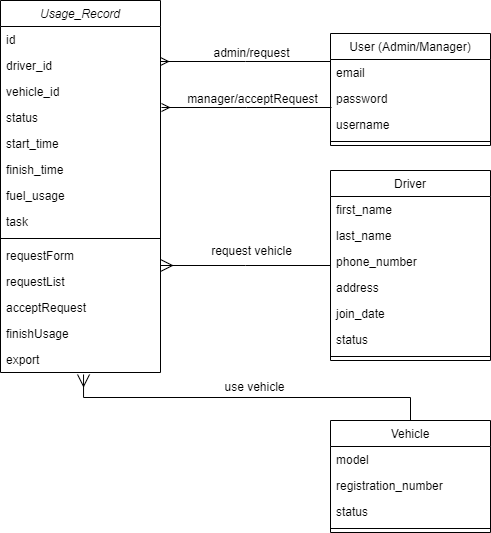

The diagram above was exported from draw.io. Its source (the exported page's mxGraphModel, read from the mxfile embedded in the PNG):
<mxGraphModel dx="880" dy="478" grid="1" gridSize="10" guides="1" tooltips="1" connect="1" arrows="1" fold="1" page="1" pageScale="1" pageWidth="827" pageHeight="1169" math="0" shadow="0">
  <root>
    <mxCell id="WIyWlLk6GJQsqaUBKTNV-0" />
    <mxCell id="WIyWlLk6GJQsqaUBKTNV-1" parent="WIyWlLk6GJQsqaUBKTNV-0" />
    <mxCell id="zkfFHV4jXpPFQw0GAbJ--0" value="Usage_Record" style="swimlane;fontStyle=2;align=center;verticalAlign=top;childLayout=stackLayout;horizontal=1;startSize=26;horizontalStack=0;resizeParent=1;resizeLast=0;collapsible=1;marginBottom=0;rounded=0;shadow=0;strokeWidth=1;" parent="WIyWlLk6GJQsqaUBKTNV-1" vertex="1">
      <mxGeometry x="60" y="80" width="160" height="372" as="geometry">
        <mxRectangle x="230" y="140" width="160" height="26" as="alternateBounds" />
      </mxGeometry>
    </mxCell>
    <mxCell id="zkfFHV4jXpPFQw0GAbJ--1" value="id" style="text;align=left;verticalAlign=top;spacingLeft=4;spacingRight=4;overflow=hidden;rotatable=0;points=[[0,0.5],[1,0.5]];portConstraint=eastwest;" parent="zkfFHV4jXpPFQw0GAbJ--0" vertex="1">
      <mxGeometry y="26" width="160" height="26" as="geometry" />
    </mxCell>
    <mxCell id="zkfFHV4jXpPFQw0GAbJ--2" value="driver_id" style="text;align=left;verticalAlign=top;spacingLeft=4;spacingRight=4;overflow=hidden;rotatable=0;points=[[0,0.5],[1,0.5]];portConstraint=eastwest;rounded=0;shadow=0;html=0;" parent="zkfFHV4jXpPFQw0GAbJ--0" vertex="1">
      <mxGeometry y="52" width="160" height="26" as="geometry" />
    </mxCell>
    <mxCell id="zkfFHV4jXpPFQw0GAbJ--3" value="vehicle_id" style="text;align=left;verticalAlign=top;spacingLeft=4;spacingRight=4;overflow=hidden;rotatable=0;points=[[0,0.5],[1,0.5]];portConstraint=eastwest;rounded=0;shadow=0;html=0;" parent="zkfFHV4jXpPFQw0GAbJ--0" vertex="1">
      <mxGeometry y="78" width="160" height="26" as="geometry" />
    </mxCell>
    <mxCell id="zkfFHV4jXpPFQw0GAbJ--5" value="status" style="text;align=left;verticalAlign=top;spacingLeft=4;spacingRight=4;overflow=hidden;rotatable=0;points=[[0,0.5],[1,0.5]];portConstraint=eastwest;" parent="zkfFHV4jXpPFQw0GAbJ--0" vertex="1">
      <mxGeometry y="104" width="160" height="26" as="geometry" />
    </mxCell>
    <mxCell id="w-hCqc59Meiu_EeBUtpQ-6" value="start_time" style="text;align=left;verticalAlign=top;spacingLeft=4;spacingRight=4;overflow=hidden;rotatable=0;points=[[0,0.5],[1,0.5]];portConstraint=eastwest;" vertex="1" parent="zkfFHV4jXpPFQw0GAbJ--0">
      <mxGeometry y="130" width="160" height="26" as="geometry" />
    </mxCell>
    <mxCell id="w-hCqc59Meiu_EeBUtpQ-9" value="finish_time" style="text;align=left;verticalAlign=top;spacingLeft=4;spacingRight=4;overflow=hidden;rotatable=0;points=[[0,0.5],[1,0.5]];portConstraint=eastwest;" vertex="1" parent="zkfFHV4jXpPFQw0GAbJ--0">
      <mxGeometry y="156" width="160" height="26" as="geometry" />
    </mxCell>
    <mxCell id="w-hCqc59Meiu_EeBUtpQ-8" value="fuel_usage" style="text;align=left;verticalAlign=top;spacingLeft=4;spacingRight=4;overflow=hidden;rotatable=0;points=[[0,0.5],[1,0.5]];portConstraint=eastwest;" vertex="1" parent="zkfFHV4jXpPFQw0GAbJ--0">
      <mxGeometry y="182" width="160" height="26" as="geometry" />
    </mxCell>
    <mxCell id="w-hCqc59Meiu_EeBUtpQ-7" value="task" style="text;align=left;verticalAlign=top;spacingLeft=4;spacingRight=4;overflow=hidden;rotatable=0;points=[[0,0.5],[1,0.5]];portConstraint=eastwest;rounded=0;shadow=0;html=0;" vertex="1" parent="zkfFHV4jXpPFQw0GAbJ--0">
      <mxGeometry y="208" width="160" height="26" as="geometry" />
    </mxCell>
    <mxCell id="zkfFHV4jXpPFQw0GAbJ--4" value="" style="line;html=1;strokeWidth=1;align=left;verticalAlign=middle;spacingTop=-1;spacingLeft=3;spacingRight=3;rotatable=0;labelPosition=right;points=[];portConstraint=eastwest;" parent="zkfFHV4jXpPFQw0GAbJ--0" vertex="1">
      <mxGeometry y="234" width="160" height="8" as="geometry" />
    </mxCell>
    <mxCell id="w-hCqc59Meiu_EeBUtpQ-13" value="requestForm" style="text;align=left;verticalAlign=top;spacingLeft=4;spacingRight=4;overflow=hidden;rotatable=0;points=[[0,0.5],[1,0.5]];portConstraint=eastwest;rounded=0;shadow=0;html=0;" vertex="1" parent="zkfFHV4jXpPFQw0GAbJ--0">
      <mxGeometry y="242" width="160" height="26" as="geometry" />
    </mxCell>
    <mxCell id="w-hCqc59Meiu_EeBUtpQ-12" value="requestList" style="text;align=left;verticalAlign=top;spacingLeft=4;spacingRight=4;overflow=hidden;rotatable=0;points=[[0,0.5],[1,0.5]];portConstraint=eastwest;" vertex="1" parent="zkfFHV4jXpPFQw0GAbJ--0">
      <mxGeometry y="268" width="160" height="26" as="geometry" />
    </mxCell>
    <mxCell id="w-hCqc59Meiu_EeBUtpQ-11" value="acceptRequest" style="text;align=left;verticalAlign=top;spacingLeft=4;spacingRight=4;overflow=hidden;rotatable=0;points=[[0,0.5],[1,0.5]];portConstraint=eastwest;" vertex="1" parent="zkfFHV4jXpPFQw0GAbJ--0">
      <mxGeometry y="294" width="160" height="26" as="geometry" />
    </mxCell>
    <mxCell id="w-hCqc59Meiu_EeBUtpQ-28" value="finishUsage" style="text;align=left;verticalAlign=top;spacingLeft=4;spacingRight=4;overflow=hidden;rotatable=0;points=[[0,0.5],[1,0.5]];portConstraint=eastwest;" vertex="1" parent="zkfFHV4jXpPFQw0GAbJ--0">
      <mxGeometry y="320" width="160" height="26" as="geometry" />
    </mxCell>
    <mxCell id="w-hCqc59Meiu_EeBUtpQ-10" value="export" style="text;align=left;verticalAlign=top;spacingLeft=4;spacingRight=4;overflow=hidden;rotatable=0;points=[[0,0.5],[1,0.5]];portConstraint=eastwest;" vertex="1" parent="zkfFHV4jXpPFQw0GAbJ--0">
      <mxGeometry y="346" width="160" height="26" as="geometry" />
    </mxCell>
    <mxCell id="zkfFHV4jXpPFQw0GAbJ--6" value="Driver" style="swimlane;fontStyle=0;align=center;verticalAlign=top;childLayout=stackLayout;horizontal=1;startSize=26;horizontalStack=0;resizeParent=1;resizeLast=0;collapsible=1;marginBottom=0;rounded=0;shadow=0;strokeWidth=1;" parent="WIyWlLk6GJQsqaUBKTNV-1" vertex="1">
      <mxGeometry x="390" y="250" width="160" height="190" as="geometry">
        <mxRectangle x="130" y="380" width="160" height="26" as="alternateBounds" />
      </mxGeometry>
    </mxCell>
    <mxCell id="zkfFHV4jXpPFQw0GAbJ--7" value="first_name" style="text;align=left;verticalAlign=top;spacingLeft=4;spacingRight=4;overflow=hidden;rotatable=0;points=[[0,0.5],[1,0.5]];portConstraint=eastwest;" parent="zkfFHV4jXpPFQw0GAbJ--6" vertex="1">
      <mxGeometry y="26" width="160" height="26" as="geometry" />
    </mxCell>
    <mxCell id="w-hCqc59Meiu_EeBUtpQ-32" value="last_name" style="text;align=left;verticalAlign=top;spacingLeft=4;spacingRight=4;overflow=hidden;rotatable=0;points=[[0,0.5],[1,0.5]];portConstraint=eastwest;" vertex="1" parent="zkfFHV4jXpPFQw0GAbJ--6">
      <mxGeometry y="52" width="160" height="26" as="geometry" />
    </mxCell>
    <mxCell id="w-hCqc59Meiu_EeBUtpQ-33" value="phone_number" style="text;align=left;verticalAlign=top;spacingLeft=4;spacingRight=4;overflow=hidden;rotatable=0;points=[[0,0.5],[1,0.5]];portConstraint=eastwest;rounded=0;shadow=0;html=0;" vertex="1" parent="zkfFHV4jXpPFQw0GAbJ--6">
      <mxGeometry y="78" width="160" height="26" as="geometry" />
    </mxCell>
    <mxCell id="zkfFHV4jXpPFQw0GAbJ--8" value="address" style="text;align=left;verticalAlign=top;spacingLeft=4;spacingRight=4;overflow=hidden;rotatable=0;points=[[0,0.5],[1,0.5]];portConstraint=eastwest;rounded=0;shadow=0;html=0;" parent="zkfFHV4jXpPFQw0GAbJ--6" vertex="1">
      <mxGeometry y="104" width="160" height="26" as="geometry" />
    </mxCell>
    <mxCell id="w-hCqc59Meiu_EeBUtpQ-34" value="join_date" style="text;align=left;verticalAlign=top;spacingLeft=4;spacingRight=4;overflow=hidden;rotatable=0;points=[[0,0.5],[1,0.5]];portConstraint=eastwest;" vertex="1" parent="zkfFHV4jXpPFQw0GAbJ--6">
      <mxGeometry y="130" width="160" height="26" as="geometry" />
    </mxCell>
    <mxCell id="w-hCqc59Meiu_EeBUtpQ-35" value="status" style="text;align=left;verticalAlign=top;spacingLeft=4;spacingRight=4;overflow=hidden;rotatable=0;points=[[0,0.5],[1,0.5]];portConstraint=eastwest;rounded=0;shadow=0;html=0;" vertex="1" parent="zkfFHV4jXpPFQw0GAbJ--6">
      <mxGeometry y="156" width="160" height="26" as="geometry" />
    </mxCell>
    <mxCell id="zkfFHV4jXpPFQw0GAbJ--9" value="" style="line;html=1;strokeWidth=1;align=left;verticalAlign=middle;spacingTop=-1;spacingLeft=3;spacingRight=3;rotatable=0;labelPosition=right;points=[];portConstraint=eastwest;" parent="zkfFHV4jXpPFQw0GAbJ--6" vertex="1">
      <mxGeometry y="182" width="160" height="8" as="geometry" />
    </mxCell>
    <mxCell id="zkfFHV4jXpPFQw0GAbJ--12" value="" style="endArrow=ERmany;endSize=10;endFill=0;shadow=0;strokeWidth=1;rounded=0;edgeStyle=elbowEdgeStyle;elbow=vertical;" parent="WIyWlLk6GJQsqaUBKTNV-1" source="zkfFHV4jXpPFQw0GAbJ--6" target="zkfFHV4jXpPFQw0GAbJ--0" edge="1">
      <mxGeometry width="160" relative="1" as="geometry">
        <mxPoint x="200" y="203" as="sourcePoint" />
        <mxPoint x="200" y="203" as="targetPoint" />
      </mxGeometry>
    </mxCell>
    <mxCell id="zkfFHV4jXpPFQw0GAbJ--13" value="Vehicle" style="swimlane;fontStyle=0;align=center;verticalAlign=top;childLayout=stackLayout;horizontal=1;startSize=26;horizontalStack=0;resizeParent=1;resizeLast=0;collapsible=1;marginBottom=0;rounded=0;shadow=0;strokeWidth=1;" parent="WIyWlLk6GJQsqaUBKTNV-1" vertex="1">
      <mxGeometry x="390" y="500" width="160" height="112" as="geometry">
        <mxRectangle x="340" y="380" width="170" height="26" as="alternateBounds" />
      </mxGeometry>
    </mxCell>
    <mxCell id="zkfFHV4jXpPFQw0GAbJ--14" value="model" style="text;align=left;verticalAlign=top;spacingLeft=4;spacingRight=4;overflow=hidden;rotatable=0;points=[[0,0.5],[1,0.5]];portConstraint=eastwest;" parent="zkfFHV4jXpPFQw0GAbJ--13" vertex="1">
      <mxGeometry y="26" width="160" height="26" as="geometry" />
    </mxCell>
    <mxCell id="w-hCqc59Meiu_EeBUtpQ-39" value="registration_number" style="text;align=left;verticalAlign=top;spacingLeft=4;spacingRight=4;overflow=hidden;rotatable=0;points=[[0,0.5],[1,0.5]];portConstraint=eastwest;rounded=0;shadow=0;html=0;" vertex="1" parent="zkfFHV4jXpPFQw0GAbJ--13">
      <mxGeometry y="52" width="160" height="26" as="geometry" />
    </mxCell>
    <mxCell id="w-hCqc59Meiu_EeBUtpQ-38" value="status" style="text;align=left;verticalAlign=top;spacingLeft=4;spacingRight=4;overflow=hidden;rotatable=0;points=[[0,0.5],[1,0.5]];portConstraint=eastwest;" vertex="1" parent="zkfFHV4jXpPFQw0GAbJ--13">
      <mxGeometry y="78" width="160" height="26" as="geometry" />
    </mxCell>
    <mxCell id="zkfFHV4jXpPFQw0GAbJ--15" value="" style="line;html=1;strokeWidth=1;align=left;verticalAlign=middle;spacingTop=-1;spacingLeft=3;spacingRight=3;rotatable=0;labelPosition=right;points=[];portConstraint=eastwest;" parent="zkfFHV4jXpPFQw0GAbJ--13" vertex="1">
      <mxGeometry y="104" width="160" height="8" as="geometry" />
    </mxCell>
    <mxCell id="zkfFHV4jXpPFQw0GAbJ--16" value="" style="endArrow=ERmany;endSize=10;endFill=0;shadow=0;strokeWidth=1;rounded=0;edgeStyle=elbowEdgeStyle;elbow=vertical;entryX=0.519;entryY=1.077;entryDx=0;entryDy=0;entryPerimeter=0;" parent="WIyWlLk6GJQsqaUBKTNV-1" source="zkfFHV4jXpPFQw0GAbJ--13" target="w-hCqc59Meiu_EeBUtpQ-10" edge="1">
      <mxGeometry width="160" relative="1" as="geometry">
        <mxPoint x="210" y="373" as="sourcePoint" />
        <mxPoint x="310" y="271" as="targetPoint" />
      </mxGeometry>
    </mxCell>
    <mxCell id="zkfFHV4jXpPFQw0GAbJ--17" value="User (Admin/Manager)" style="swimlane;fontStyle=0;align=center;verticalAlign=top;childLayout=stackLayout;horizontal=1;startSize=26;horizontalStack=0;resizeParent=1;resizeLast=0;collapsible=1;marginBottom=0;rounded=0;shadow=0;strokeWidth=1;" parent="WIyWlLk6GJQsqaUBKTNV-1" vertex="1">
      <mxGeometry x="390" y="113" width="160" height="112" as="geometry">
        <mxRectangle x="550" y="140" width="160" height="26" as="alternateBounds" />
      </mxGeometry>
    </mxCell>
    <mxCell id="zkfFHV4jXpPFQw0GAbJ--18" value="email" style="text;align=left;verticalAlign=top;spacingLeft=4;spacingRight=4;overflow=hidden;rotatable=0;points=[[0,0.5],[1,0.5]];portConstraint=eastwest;" parent="zkfFHV4jXpPFQw0GAbJ--17" vertex="1">
      <mxGeometry y="26" width="160" height="26" as="geometry" />
    </mxCell>
    <mxCell id="zkfFHV4jXpPFQw0GAbJ--19" value="password" style="text;align=left;verticalAlign=top;spacingLeft=4;spacingRight=4;overflow=hidden;rotatable=0;points=[[0,0.5],[1,0.5]];portConstraint=eastwest;rounded=0;shadow=0;html=0;" parent="zkfFHV4jXpPFQw0GAbJ--17" vertex="1">
      <mxGeometry y="52" width="160" height="26" as="geometry" />
    </mxCell>
    <mxCell id="zkfFHV4jXpPFQw0GAbJ--20" value="username" style="text;align=left;verticalAlign=top;spacingLeft=4;spacingRight=4;overflow=hidden;rotatable=0;points=[[0,0.5],[1,0.5]];portConstraint=eastwest;rounded=0;shadow=0;html=0;" parent="zkfFHV4jXpPFQw0GAbJ--17" vertex="1">
      <mxGeometry y="78" width="160" height="26" as="geometry" />
    </mxCell>
    <mxCell id="zkfFHV4jXpPFQw0GAbJ--23" value="" style="line;html=1;strokeWidth=1;align=left;verticalAlign=middle;spacingTop=-1;spacingLeft=3;spacingRight=3;rotatable=0;labelPosition=right;points=[];portConstraint=eastwest;" parent="zkfFHV4jXpPFQw0GAbJ--17" vertex="1">
      <mxGeometry y="104" width="160" height="8" as="geometry" />
    </mxCell>
    <mxCell id="zkfFHV4jXpPFQw0GAbJ--26" value="" style="endArrow=none;shadow=0;strokeWidth=1;rounded=0;endFill=0;edgeStyle=elbowEdgeStyle;elbow=vertical;startArrow=ERmany;startFill=0;" parent="WIyWlLk6GJQsqaUBKTNV-1" edge="1">
      <mxGeometry x="0.5" y="41" relative="1" as="geometry">
        <mxPoint x="220" y="141" as="sourcePoint" />
        <mxPoint x="390" y="141" as="targetPoint" />
        <mxPoint x="-40" y="32" as="offset" />
      </mxGeometry>
    </mxCell>
    <mxCell id="zkfFHV4jXpPFQw0GAbJ--29" value="admin/request" style="text;html=1;resizable=0;points=[];;align=center;verticalAlign=middle;labelBackgroundColor=none;rounded=0;shadow=0;strokeWidth=1;fontSize=12;" parent="zkfFHV4jXpPFQw0GAbJ--26" vertex="1" connectable="0">
      <mxGeometry x="0.5" y="49" relative="1" as="geometry">
        <mxPoint x="-38" y="40" as="offset" />
      </mxGeometry>
    </mxCell>
    <mxCell id="w-hCqc59Meiu_EeBUtpQ-29" value="" style="endArrow=none;shadow=0;strokeWidth=1;rounded=0;endFill=0;edgeStyle=elbowEdgeStyle;elbow=vertical;startArrow=ERmany;startFill=0;" edge="1" parent="WIyWlLk6GJQsqaUBKTNV-1">
      <mxGeometry x="0.5" y="41" relative="1" as="geometry">
        <mxPoint x="221" y="187" as="sourcePoint" />
        <mxPoint x="391" y="187" as="targetPoint" />
        <mxPoint x="-40" y="32" as="offset" />
      </mxGeometry>
    </mxCell>
    <mxCell id="w-hCqc59Meiu_EeBUtpQ-30" value="manager/acceptRequest" style="text;html=1;resizable=0;points=[];;align=center;verticalAlign=middle;labelBackgroundColor=none;rounded=0;shadow=0;strokeWidth=1;fontSize=12;" vertex="1" connectable="0" parent="w-hCqc59Meiu_EeBUtpQ-29">
      <mxGeometry x="0.5" y="49" relative="1" as="geometry">
        <mxPoint x="-38" y="40" as="offset" />
      </mxGeometry>
    </mxCell>
    <mxCell id="w-hCqc59Meiu_EeBUtpQ-37" value="request vehicle" style="text;html=1;resizable=0;points=[];;align=center;verticalAlign=middle;labelBackgroundColor=none;rounded=0;shadow=0;strokeWidth=1;fontSize=12;" vertex="1" connectable="0" parent="WIyWlLk6GJQsqaUBKTNV-1">
      <mxGeometry x="310" y="330" as="geometry" />
    </mxCell>
    <mxCell id="w-hCqc59Meiu_EeBUtpQ-40" value="use vehicle" style="text;html=1;resizable=0;points=[];;align=center;verticalAlign=middle;labelBackgroundColor=none;rounded=0;shadow=0;strokeWidth=1;fontSize=12;" vertex="1" connectable="0" parent="WIyWlLk6GJQsqaUBKTNV-1">
      <mxGeometry x="330" y="345" as="geometry">
        <mxPoint x="-17" y="121" as="offset" />
      </mxGeometry>
    </mxCell>
  </root>
</mxGraphModel>